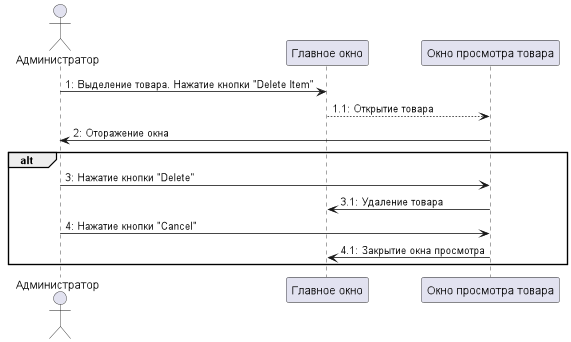

The diagram above was rendered by PlantUML. Its source (embedded in the PNG):
@startuml
'https://plantuml.com/sequence-diagram
Actor Администратор as Admin
participant "Главное окно" as mainWindow
participant "Окно просмотра товара" as itemWindow

Admin -> mainWindow: 1: Выделение товара. Нажатие кнопки "Delete Item"
mainWindow --> itemWindow: 1.1: Открытие товара
itemWindow -> Admin: 2: Оторажение окна

group alt
Admin -> itemWindow: 3: Нажатие кнопки "Delete"
itemWindow -> mainWindow: 3.1: Удаление товара
Admin -> itemWindow: 4: Нажатие кнопки "Cancel"
itemWindow->mainWindow: 4.1: Закрытие окна просмотра
end

@enduml